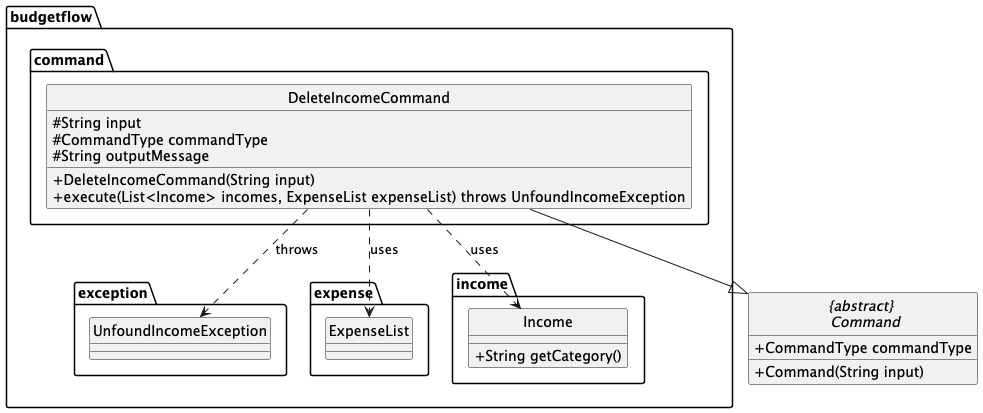

The diagram above was rendered by PlantUML. Its source (embedded in the PNG):
@startuml

hide circle
skinparam classAttributeIconSize 0

package budgetflow.command {
    class DeleteIncomeCommand {
        # String input
        # CommandType commandType
        # String outputMessage
        + DeleteIncomeCommand(String input)
        + execute(List<Income> incomes, ExpenseList expenseList) throws UnfoundIncomeException
    }
}

package budgetflow.exception {
    class UnfoundIncomeException
}

package budgetflow.expense {
    class ExpenseList
}

package budgetflow.income {
    class Income {
        + String getCategory()
    }
}

abstract class "{abstract} \n Command" {
    + Command(String input)
    + CommandType commandType
}

DeleteIncomeCommand --|> "{abstract} \n Command"
DeleteIncomeCommand ..> UnfoundIncomeException : throws
DeleteIncomeCommand ..> Income : uses
DeleteIncomeCommand ..> ExpenseList : uses

@enduml